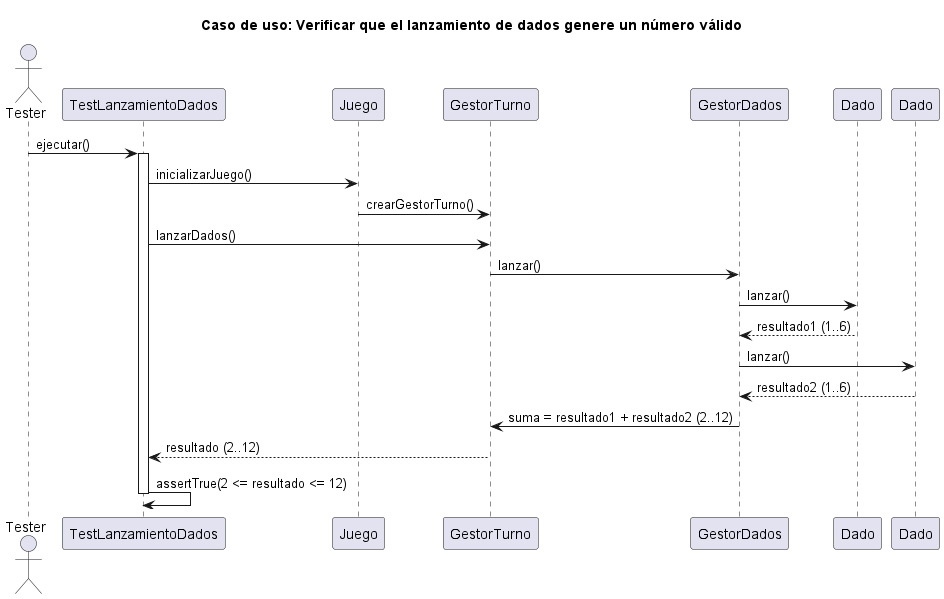

The diagram above was rendered by PlantUML. Its source (embedded in the PNG):
@startuml
title Caso de uso: Verificar que el lanzamiento de dados genere un número válido

actor Tester
participant "TestLanzamientoDados" as Test
participant "Juego" as Juego
participant "GestorTurno" as GestorTurno
participant "GestorDados" as GestorDados
participant "Dado" as Dado1
participant "Dado" as Dado2

Tester -> Test : ejecutar()
activate Test

Test -> Juego : inicializarJuego()
Juego -> GestorTurno : crearGestorTurno()

' --- Lanzamiento de dados ---
Test -> GestorTurno : lanzarDados()
GestorTurno -> GestorDados : lanzar()
GestorDados -> Dado1 : lanzar()
Dado1 --> GestorDados : resultado1 (1..6)
GestorDados -> Dado2 : lanzar()
Dado2 --> GestorDados : resultado2 (1..6)
GestorDados -> GestorTurno : suma = resultado1 + resultado2 (2..12)
GestorTurno --> Test : resultado (2..12)

' --- Verificación del test ---
Test -> Test : assertTrue(2 <= resultado <= 12)

deactivate Test
@enduml